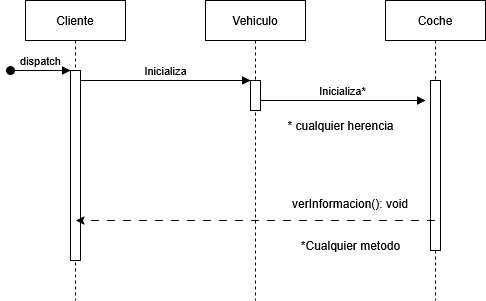

The diagram above was exported from draw.io. Its source (the exported page's mxGraphModel, read from the mxfile embedded in the PNG):
<mxGraphModel dx="1426" dy="758" grid="1" gridSize="10" guides="1" tooltips="1" connect="1" arrows="1" fold="1" page="1" pageScale="1" pageWidth="850" pageHeight="1100" math="0" shadow="0">
  <root>
    <mxCell id="0" />
    <mxCell id="1" parent="0" />
    <mxCell id="aM9ryv3xv72pqoxQDRHE-1" value="Cliente" style="shape=umlLifeline;perimeter=lifelinePerimeter;whiteSpace=wrap;html=1;container=0;dropTarget=0;collapsible=0;recursiveResize=0;outlineConnect=0;portConstraint=eastwest;newEdgeStyle={&quot;edgeStyle&quot;:&quot;elbowEdgeStyle&quot;,&quot;elbow&quot;:&quot;vertical&quot;,&quot;curved&quot;:0,&quot;rounded&quot;:0};" parent="1" vertex="1">
      <mxGeometry x="40" y="40" width="100" height="300" as="geometry" />
    </mxCell>
    <mxCell id="aM9ryv3xv72pqoxQDRHE-2" value="" style="html=1;points=[];perimeter=orthogonalPerimeter;outlineConnect=0;targetShapes=umlLifeline;portConstraint=eastwest;newEdgeStyle={&quot;edgeStyle&quot;:&quot;elbowEdgeStyle&quot;,&quot;elbow&quot;:&quot;vertical&quot;,&quot;curved&quot;:0,&quot;rounded&quot;:0};" parent="aM9ryv3xv72pqoxQDRHE-1" vertex="1">
      <mxGeometry x="45" y="70" width="10" height="190" as="geometry" />
    </mxCell>
    <mxCell id="aM9ryv3xv72pqoxQDRHE-3" value="dispatch" style="html=1;verticalAlign=bottom;startArrow=oval;endArrow=block;startSize=8;edgeStyle=elbowEdgeStyle;elbow=vertical;curved=0;rounded=0;" parent="aM9ryv3xv72pqoxQDRHE-1" target="aM9ryv3xv72pqoxQDRHE-2" edge="1">
      <mxGeometry relative="1" as="geometry">
        <mxPoint x="-15" y="70" as="sourcePoint" />
      </mxGeometry>
    </mxCell>
    <mxCell id="aM9ryv3xv72pqoxQDRHE-5" value="Vehiculo" style="shape=umlLifeline;perimeter=lifelinePerimeter;whiteSpace=wrap;html=1;container=0;dropTarget=0;collapsible=0;recursiveResize=0;outlineConnect=0;portConstraint=eastwest;newEdgeStyle={&quot;edgeStyle&quot;:&quot;elbowEdgeStyle&quot;,&quot;elbow&quot;:&quot;vertical&quot;,&quot;curved&quot;:0,&quot;rounded&quot;:0};" parent="1" vertex="1">
      <mxGeometry x="220" y="40" width="100" height="300" as="geometry" />
    </mxCell>
    <mxCell id="aM9ryv3xv72pqoxQDRHE-6" value="" style="html=1;points=[];perimeter=orthogonalPerimeter;outlineConnect=0;targetShapes=umlLifeline;portConstraint=eastwest;newEdgeStyle={&quot;edgeStyle&quot;:&quot;elbowEdgeStyle&quot;,&quot;elbow&quot;:&quot;vertical&quot;,&quot;curved&quot;:0,&quot;rounded&quot;:0};" parent="aM9ryv3xv72pqoxQDRHE-5" vertex="1">
      <mxGeometry x="45" y="80" width="10" height="30" as="geometry" />
    </mxCell>
    <mxCell id="aM9ryv3xv72pqoxQDRHE-7" value="Inicializa" style="html=1;verticalAlign=bottom;endArrow=block;edgeStyle=elbowEdgeStyle;elbow=horizontal;curved=0;rounded=0;" parent="1" source="aM9ryv3xv72pqoxQDRHE-2" target="aM9ryv3xv72pqoxQDRHE-6" edge="1">
      <mxGeometry x="-0.002" relative="1" as="geometry">
        <mxPoint x="195" y="130" as="sourcePoint" />
        <Array as="points">
          <mxPoint x="180" y="120" />
        </Array>
        <mxPoint as="offset" />
      </mxGeometry>
    </mxCell>
    <mxCell id="1UT5I-X85jMianSaDvs9-2" value="Coche" style="shape=umlLifeline;perimeter=lifelinePerimeter;whiteSpace=wrap;html=1;container=0;dropTarget=0;collapsible=0;recursiveResize=0;outlineConnect=0;portConstraint=eastwest;newEdgeStyle={&quot;edgeStyle&quot;:&quot;elbowEdgeStyle&quot;,&quot;elbow&quot;:&quot;vertical&quot;,&quot;curved&quot;:0,&quot;rounded&quot;:0};" parent="1" vertex="1">
      <mxGeometry x="400" y="40" width="100" height="300" as="geometry" />
    </mxCell>
    <mxCell id="1UT5I-X85jMianSaDvs9-3" value="" style="html=1;points=[];perimeter=orthogonalPerimeter;outlineConnect=0;targetShapes=umlLifeline;portConstraint=eastwest;newEdgeStyle={&quot;edgeStyle&quot;:&quot;elbowEdgeStyle&quot;,&quot;elbow&quot;:&quot;vertical&quot;,&quot;curved&quot;:0,&quot;rounded&quot;:0};" parent="1UT5I-X85jMianSaDvs9-2" vertex="1">
      <mxGeometry x="45" y="80" width="10" height="170" as="geometry" />
    </mxCell>
    <mxCell id="1UT5I-X85jMianSaDvs9-6" value="Inicializa*" style="html=1;verticalAlign=bottom;endArrow=block;edgeStyle=elbowEdgeStyle;elbow=horizontal;curved=0;rounded=0;" parent="1" source="aM9ryv3xv72pqoxQDRHE-6" edge="1">
      <mxGeometry x="-0.002" relative="1" as="geometry">
        <mxPoint x="290" y="140" as="sourcePoint" />
        <Array as="points">
          <mxPoint x="355" y="140" />
        </Array>
        <mxPoint x="440" y="140" as="targetPoint" />
        <mxPoint as="offset" />
      </mxGeometry>
    </mxCell>
    <mxCell id="1UT5I-X85jMianSaDvs9-7" value="&lt;div&gt;* cualquier herencia&lt;/div&gt;" style="text;html=1;align=center;verticalAlign=middle;resizable=0;points=[];autosize=1;strokeColor=none;fillColor=none;" parent="1" vertex="1">
      <mxGeometry x="290" y="150" width="130" height="30" as="geometry" />
    </mxCell>
    <mxCell id="1UT5I-X85jMianSaDvs9-10" value="" style="endArrow=classic;html=1;rounded=0;dashed=1;dashPattern=8 8;endFill=1;" parent="1" source="1UT5I-X85jMianSaDvs9-2" edge="1">
      <mxGeometry relative="1" as="geometry">
        <mxPoint x="220" y="260" as="sourcePoint" />
        <mxPoint x="90.5" y="260" as="targetPoint" />
      </mxGeometry>
    </mxCell>
    <mxCell id="1UT5I-X85jMianSaDvs9-11" value="verInformacion(): void" style="text;whiteSpace=wrap;html=1;" parent="1" vertex="1">
      <mxGeometry x="305" y="230" width="120" height="40" as="geometry" />
    </mxCell>
    <mxCell id="1UT5I-X85jMianSaDvs9-12" value="*Cualquier metodo" style="text;html=1;align=center;verticalAlign=middle;resizable=0;points=[];autosize=1;strokeColor=none;fillColor=none;" parent="1" vertex="1">
      <mxGeometry x="305" y="270" width="120" height="30" as="geometry" />
    </mxCell>
  </root>
</mxGraphModel>